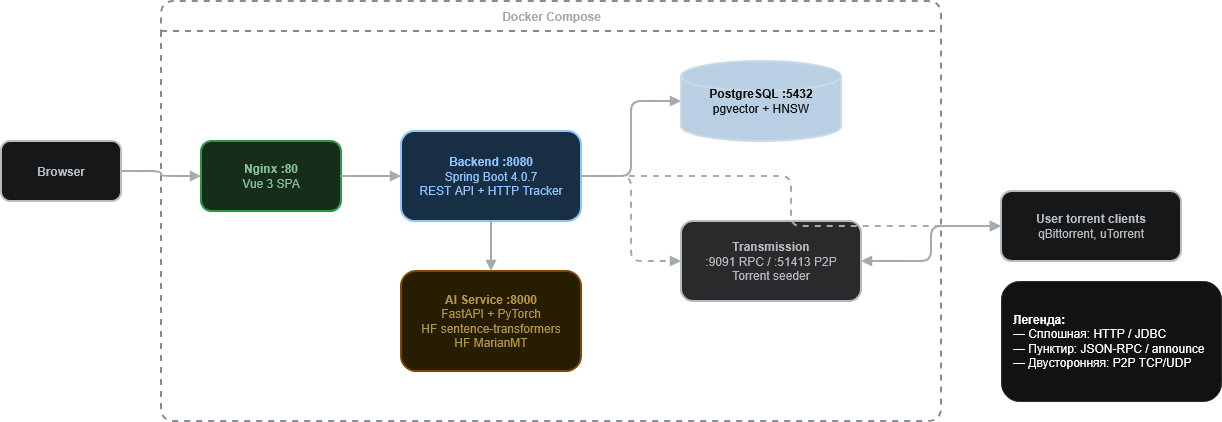

The diagram above was exported from draw.io. Its source (the exported page's mxGraphModel, read from the mxfile embedded in the PNG):
<mxGraphModel dx="2054" dy="779" grid="1" gridSize="10" guides="1" tooltips="1" connect="1" arrows="1" fold="1" page="1" pageScale="1" pageWidth="827" pageHeight="1169" math="0" shadow="0">
  <root>
    <mxCell id="0" />
    <mxCell id="1" parent="0" />
    <mxCell id="TS-U9PTKRlUpWLecdFRi-1" parent="1" style="rounded=1;whiteSpace=wrap;html=1;fillColor=#f8f9fa;strokeColor=#343a40;fontColor=#343a40;strokeWidth=2;fontStyle=1;" value="Browser" vertex="1">
      <mxGeometry height="60" width="120" x="20" y="160" as="geometry" />
    </mxCell>
    <mxCell id="TS-U9PTKRlUpWLecdFRi-2" parent="1" style="swimlane;dashed=1;fillColor=none;strokeColor=#6c757d;strokeWidth=2;startSize=30;html=1;fontColor=#495057;fontStyle=1;rounded=1;" value="Docker Compose" vertex="1">
      <mxGeometry height="420" width="780" x="180" y="20" as="geometry" />
    </mxCell>
    <mxCell id="TS-U9PTKRlUpWLecdFRi-3" parent="TS-U9PTKRlUpWLecdFRi-2" style="rounded=1;whiteSpace=wrap;html=1;fillColor=#d4edda;strokeColor=#28a745;fontColor=#155724;strokeWidth=2;" value="&lt;b&gt;Nginx :80&lt;/b&gt;&lt;br&gt;Vue 3 SPA" vertex="1">
      <mxGeometry height="70" width="140" x="40" y="140" as="geometry" />
    </mxCell>
    <mxCell id="TS-U9PTKRlUpWLecdFRi-4" parent="TS-U9PTKRlUpWLecdFRi-2" style="rounded=1;whiteSpace=wrap;html=1;fillColor=#cce5ff;strokeColor=#004085;fontColor=#004085;strokeWidth=2;" value="&lt;b&gt;Backend :8080&lt;/b&gt;&lt;br&gt;Spring Boot 4.0.7&lt;br&gt;REST API + HTTP Tracker" vertex="1">
      <mxGeometry height="90" width="180" x="240" y="130" as="geometry" />
    </mxCell>
    <mxCell id="TS-U9PTKRlUpWLecdFRi-5" parent="TS-U9PTKRlUpWLecdFRi-2" style="rounded=1;whiteSpace=wrap;html=1;fillColor=#fff3cd;strokeColor=#ffc107;fontColor=#856404;strokeWidth=2;" value="&lt;b&gt;AI Service :8000&lt;/b&gt;&lt;br&gt;FastAPI + PyTorch&lt;br&gt;HF sentence-transformers&lt;br&gt;HF MarianMT" vertex="1">
      <mxGeometry height="100" width="180" x="240" y="270" as="geometry" />
    </mxCell>
    <mxCell id="TS-U9PTKRlUpWLecdFRi-6" parent="TS-U9PTKRlUpWLecdFRi-2" style="shape=cylinder3;whiteSpace=wrap;html=1;fillColor=#102a43;strokeColor=#0b1b29;fontColor=#ffffff;strokeWidth=2;" value="&lt;b&gt;PostgreSQL :5432&lt;/b&gt;&lt;br&gt;pgvector + HNSW" vertex="1">
      <mxGeometry height="80" width="160" x="520" y="60" as="geometry" />
    </mxCell>
    <mxCell id="TS-U9PTKRlUpWLecdFRi-7" parent="TS-U9PTKRlUpWLecdFRi-2" style="rounded=1;whiteSpace=wrap;html=1;fillColor=#e2e3e5;strokeColor=#383d41;fontColor=#383d41;strokeWidth=2;" value="&lt;b&gt;Transmission&lt;/b&gt;&lt;br&gt;:9091 RPC / :51413 P2P&lt;br&gt;Torrent seeder" vertex="1">
      <mxGeometry height="80" width="180" x="520" y="220" as="geometry" />
    </mxCell>
    <mxCell id="TS-U9PTKRlUpWLecdFRi-8" parent="1" style="rounded=1;whiteSpace=wrap;html=1;fillColor=#f8f9fa;strokeColor=#343a40;fontColor=#343a40;strokeWidth=2;" value="&lt;b&gt;User torrent clients&lt;/b&gt;&lt;br&gt;qBittorrent, uTorrent" vertex="1">
      <mxGeometry height="70" width="180" x="1020" y="210" as="geometry" />
    </mxCell>
    <mxCell id="TS-U9PTKRlUpWLecdFRi-9" parent="1" style="rounded=1;whiteSpace=wrap;html=1;fillColor=#ffffff;strokeColor=#dee2e6;strokeWidth=1;align=left;spacingLeft=10;html=1;" value="&lt;b&gt;Легенда:&lt;/b&gt;&lt;br&gt;— Сплошная: HTTP / JDBC&lt;br&gt;— Пунктир: JSON-RPC / announce&lt;br&gt;— Двусторонняя: P2P TCP/UDP" vertex="1">
      <mxGeometry height="120" width="220" x="1020" y="300" as="geometry" />
    </mxCell>
    <mxCell id="TS-U9PTKRlUpWLecdFRi-10" edge="1" parent="1" source="TS-U9PTKRlUpWLecdFRi-1" style="edgeStyle=orthogonalEdgeStyle;rounded=1;html=1;strokeColor=#495057;strokeWidth=2;endArrow=block;endFill=1;" target="TS-U9PTKRlUpWLecdFRi-3">
      <mxGeometry relative="1" as="geometry" />
    </mxCell>
    <mxCell id="TS-U9PTKRlUpWLecdFRi-11" edge="1" parent="1" source="TS-U9PTKRlUpWLecdFRi-3" style="edgeStyle=orthogonalEdgeStyle;rounded=1;html=1;strokeColor=#495057;strokeWidth=2;endArrow=block;endFill=1;" target="TS-U9PTKRlUpWLecdFRi-4">
      <mxGeometry relative="1" as="geometry" />
    </mxCell>
    <mxCell id="TS-U9PTKRlUpWLecdFRi-12" edge="1" parent="1" source="TS-U9PTKRlUpWLecdFRi-4" style="edgeStyle=orthogonalEdgeStyle;rounded=1;html=1;strokeColor=#495057;strokeWidth=2;endArrow=block;endFill=1;" target="TS-U9PTKRlUpWLecdFRi-5">
      <mxGeometry relative="1" as="geometry" />
    </mxCell>
    <mxCell id="TS-U9PTKRlUpWLecdFRi-13" edge="1" parent="1" source="TS-U9PTKRlUpWLecdFRi-4" style="edgeStyle=orthogonalEdgeStyle;rounded=1;html=1;strokeColor=#495057;strokeWidth=2;endArrow=block;endFill=1;" target="TS-U9PTKRlUpWLecdFRi-6">
      <mxGeometry relative="1" as="geometry" />
    </mxCell>
    <mxCell id="TS-U9PTKRlUpWLecdFRi-14" edge="1" parent="1" source="TS-U9PTKRlUpWLecdFRi-4" style="edgeStyle=orthogonalEdgeStyle;rounded=1;html=1;strokeColor=#495057;strokeWidth=2;dashed=1;endArrow=block;endFill=1;" target="TS-U9PTKRlUpWLecdFRi-7">
      <mxGeometry relative="1" as="geometry" />
    </mxCell>
    <mxCell id="TS-U9PTKRlUpWLecdFRi-15" edge="1" parent="1" source="TS-U9PTKRlUpWLecdFRi-4" style="edgeStyle=orthogonalEdgeStyle;rounded=1;html=1;strokeColor=#495057;strokeWidth=2;dashed=1;endArrow=block;endFill=1;" target="TS-U9PTKRlUpWLecdFRi-8">
      <mxGeometry relative="1" as="geometry" />
    </mxCell>
    <mxCell id="TS-U9PTKRlUpWLecdFRi-16" edge="1" parent="1" source="TS-U9PTKRlUpWLecdFRi-7" style="edgeStyle=orthogonalEdgeStyle;rounded=1;html=1;strokeColor=#495057;strokeWidth=2;startArrow=block;startFill=1;endArrow=block;endFill=1;" target="TS-U9PTKRlUpWLecdFRi-8">
      <mxGeometry relative="1" as="geometry" />
    </mxCell>
  </root>
</mxGraphModel>